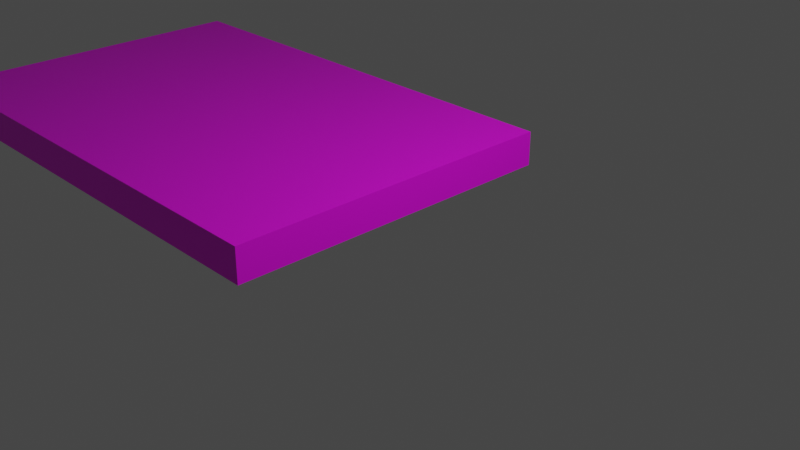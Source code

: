 # Source: finishBOX.blend  (saved by Blender 3.2.14; exported with 4.5.12 LTS)
import bpy
from mathutils import Matrix  # noqa: F401  (used for matrix-valued properties, if any)

bpy.ops.wm.read_factory_settings(use_empty=True)
scene = bpy.context.scene
scene.name = 'Scene'

# ---- collections
col_collection = bpy.data.collections.new('Collection'); scene.collection.children.link(col_collection)

# ---- images (referenced by path relative to the original .blend; pixels are not part of the script)
import os
ASSET_DIR = os.environ.get("B2B_ASSET_DIR", "")  # directory of the original .blend (textures are referenced by path, not embedded)
HERE = os.path.dirname(os.path.abspath(__file__))  # packed textures are extracted next to this script under _unpacked/

def load_image(name, relpath, width, height, colorspace="sRGB"):
    """Load a texture the original file referenced (path relative to the .blend, or extracted next to this script)."""
    p = next((c for c in (os.path.join(HERE, relpath), os.path.join(ASSET_DIR, relpath)) if relpath and os.path.exists(c)), "")
    if p:
        img = bpy.data.images.load(p, check_existing=True)
        img.name = name
    else:  # same state as the original file: an image datablock whose file is absent (Cycles renders it pink)
        img = bpy.data.images.new(name, width, height)
        img.source = "FILE"
        img.filepath = "//" + (relpath or name)
    img.colorspace_settings.name = colorspace
    return img
img_checkers_png = load_image('checkers.png', 'checkers.png', 1024, 1024, 'sRGB')

# ---- materials (node trees are filled in below, after node groups)
mat_material_004 = bpy.data.materials.new('Material.004')
mat_material_004.use_transparent_shadow = False

# ---- material node trees
mat_material_004.use_nodes = True; mat_material_004.node_tree.nodes.clear()
_N = mat_material_004.node_tree.nodes; _L = mat_material_004.node_tree.links
n0 = _N.new('ShaderNodeBsdfPrincipled'); n0.name = 'Principled BSDF'; n0.location = (10, 300)
n0.distribution = 'GGX'
n0.subsurface_method = 'RANDOM_WALK_SKIN'
n0.inputs[3].default_value = 1.45
n0.inputs[27].default_value = (0.0, 0.0, 0.0, 1.0)
n0.inputs[28].default_value = 1.0
n1 = _N.new('ShaderNodeOutputMaterial'); n1.name = 'Material Output'; n1.location = (300, 300)
n2 = _N.new('ShaderNodeTexImage'); n2.name = 'Image Texture'; n2.location = (-280, 275)
n2.image = img_checkers_png
_L.new(n0.outputs[0], n1.inputs[0])
_L.new(n2.outputs[0], n0.inputs[0])
n1.is_active_output = True

# ---- world
world_world = bpy.data.worlds.new('World'); scene.world = world_world
world_world.use_nodes = True; world_world.node_tree.nodes.clear()
_N = world_world.node_tree.nodes; _L = world_world.node_tree.links
n0 = _N.new('ShaderNodeOutputWorld'); n0.name = 'World Output'; n0.location = (300, 300)
n1 = _N.new('ShaderNodeBackground'); n1.name = 'Background'; n1.location = (10, 300)
n1.inputs[0].default_value = (0.05088, 0.05088, 0.05088, 1.0)
_L.new(n1.outputs[0], n0.inputs[0])
n0.is_active_output = True
world_world.color = (0.05088, 0.05088, 0.05088)
world_world.use_sun_shadow = False
world_world.sun_shadow_jitter_overblur = 0.0

# ---- cameras
cam_camera = bpy.data.cameras.new('Camera')
cam_camera.clip_end = 100.0
cam_camera.ortho_scale = 7.314

# ---- lights
light_light = bpy.data.lights.new('Light', 'POINT')
light_light.transmission_factor = 0.0
light_light.energy = 1000.0
light_light.shadow_soft_size = 0.1
light_light.shadow_maximum_resolution = 0.006
light_light.use_absolute_resolution = True

# ---- meshes
me_cube_001 = bpy.data.meshes.new('Cube.001')
me_cube_001.from_pydata([(-1.0, -1.0, -1.0), (-1.0, -1.0, 1.0), (-1.0, 1.0, -1.0), (-1.0, 1.0, 1.0), (1.0, -1.0, -1.0), (1.0, -1.0, 1.0), (1.0, 1.0, -1.0), (1.0, 1.0, 1.0)], [], [(0, 1, 3, 2), (2, 3, 7, 6), (6, 7, 5, 4), (4, 5, 1, 0), (2, 6, 4, 0), (7, 3, 1, 5)])
_uv = me_cube_001.uv_layers.new(name='UVMap')
_uv.uv.foreach_set('vector', [0.914, 1.807, -0.00923, 1.807, -0.00923, 0.8835, 0.914, 0.8835, 0.914, 0.8835, -0.00923, 0.8835, -0.00923, -0.03972, 0.914, -0.03972, 0.914, -0.03972, -0.00923, -0.03972, -0.00923, -0.9629, 0.914, -0.9629, 0.914, -0.9629, -0.00923, -0.9629, -0.00923, -1.886, 0.914, -1.886, 1.837, -0.03972, 0.914, -0.03972, 0.914, -0.9629, 1.837, -0.9629, -0.00923, -0.03972, -0.9324, -0.03972, -0.9324, -0.9629, -0.00923, -0.9629])
me_cube_001.materials.append(mat_material_004)
me_cube_001.update()

# ---- objects
ob_light = bpy.data.objects.new('Light', light_light)
ob_camera = bpy.data.objects.new('Camera', cam_camera)
ob_cube = bpy.data.objects.new('Cube', me_cube_001)

# ---- transforms, parenting, visibility, modifiers, constraints
ob_light.location = (4.076, 1.005, 5.904)
ob_light.rotation_euler = (0.6503, 0.05522, 1.866)
ob_light.lock_rotations_4d = False
ob_light.empty_display_type = 'ARROWS'
ob_light.color = (0.0, 0.0, 0.0, 0.0)
ob_light.lineart.crease_threshold = 0.0
ob_camera.location = (7.359, -6.926, 4.958)
ob_camera.rotation_euler = (1.109, 0.0, 0.8149)
ob_camera.lock_rotations_4d = False
ob_camera.empty_display_type = 'ARROWS'
ob_camera.color = (0.0, 0.0, 0.0, 0.0)
ob_camera.display_type = 'WIRE'
ob_camera.lineart.crease_threshold = 0.0
ob_cube.location = (-3.0, 0.0, 0.2)
ob_cube.scale = (3.0, 2.0, 0.2)

# ---- collection membership
col_collection.objects.link(ob_light)
col_collection.objects.link(ob_camera)
col_collection.objects.link(ob_cube)

# ---- scene / render settings (as saved in the file)
scene.camera = ob_camera
scene.frame_start = 1; scene.frame_end = 250; scene.frame_set(0)
scene.render.engine = 'BLENDER_EEVEE_NEXT'
scene.cycles.sampling_pattern = 'TABULATED_SOBOL'
scene.cycles.use_light_tree = False
scene.view_settings.view_transform = 'Filmic'
bpy.context.view_layer.update()
